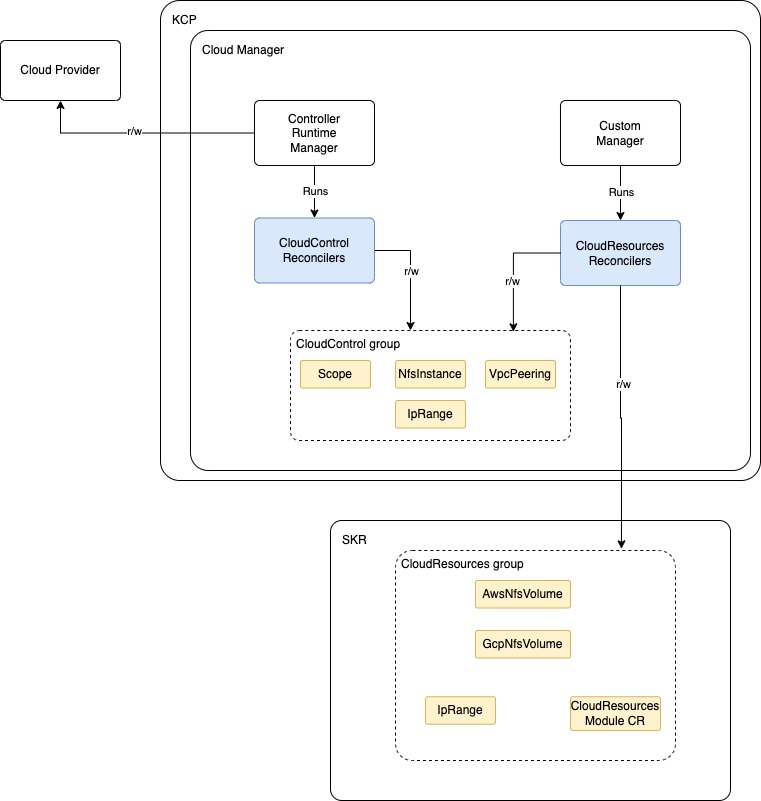

The diagram above was exported from draw.io. Its source (the exported page's mxGraphModel, read from the mxfile embedded in the PNG):
<mxGraphModel dx="1306" dy="823" grid="1" gridSize="10" guides="1" tooltips="1" connect="1" arrows="1" fold="1" page="1" pageScale="1" pageWidth="827" pageHeight="1169" math="0" shadow="0">
  <root>
    <mxCell id="0" />
    <mxCell id="1" parent="0" />
    <mxCell id="Qy759epSoGyCwUi1GphW-1" value="Cloud Provider" style="rounded=1;whiteSpace=wrap;html=1;arcSize=8;" vertex="1" parent="1">
      <mxGeometry x="40" y="80" width="120" height="60" as="geometry" />
    </mxCell>
    <mxCell id="Qy759epSoGyCwUi1GphW-2" value="KCP" style="rounded=1;whiteSpace=wrap;html=1;align=left;verticalAlign=top;spacingLeft=4;spacing=8;perimeterSpacing=0;glass=0;shadow=0;arcSize=4;" vertex="1" parent="1">
      <mxGeometry x="200" y="40" width="600" height="480" as="geometry" />
    </mxCell>
    <mxCell id="Qy759epSoGyCwUi1GphW-3" value="Cloud Manager" style="rounded=1;whiteSpace=wrap;html=1;align=left;verticalAlign=top;spacingLeft=4;spacing=8;arcSize=4;" vertex="1" parent="1">
      <mxGeometry x="230" y="70" width="560" height="440" as="geometry" />
    </mxCell>
    <mxCell id="Qy759epSoGyCwUi1GphW-8" style="edgeStyle=orthogonalEdgeStyle;rounded=0;orthogonalLoop=1;jettySize=auto;html=1;entryX=0.5;entryY=0;entryDx=0;entryDy=0;" edge="1" parent="1" source="Qy759epSoGyCwUi1GphW-4" target="Qy759epSoGyCwUi1GphW-6">
      <mxGeometry relative="1" as="geometry" />
    </mxCell>
    <mxCell id="Qy759epSoGyCwUi1GphW-9" value="Runs" style="edgeLabel;html=1;align=center;verticalAlign=middle;resizable=0;points=[];" vertex="1" connectable="0" parent="Qy759epSoGyCwUi1GphW-8">
      <mxGeometry x="-0.0476" relative="1" as="geometry">
        <mxPoint as="offset" />
      </mxGeometry>
    </mxCell>
    <mxCell id="Qy759epSoGyCwUi1GphW-21" style="edgeStyle=orthogonalEdgeStyle;rounded=0;orthogonalLoop=1;jettySize=auto;html=1;entryX=0.5;entryY=1;entryDx=0;entryDy=0;" edge="1" parent="1" source="Qy759epSoGyCwUi1GphW-4" target="Qy759epSoGyCwUi1GphW-1">
      <mxGeometry relative="1" as="geometry" />
    </mxCell>
    <mxCell id="Qy759epSoGyCwUi1GphW-22" value="r/w" style="edgeLabel;html=1;align=center;verticalAlign=middle;resizable=0;points=[];" vertex="1" connectable="0" parent="Qy759epSoGyCwUi1GphW-21">
      <mxGeometry x="0.0694" y="-2" relative="1" as="geometry">
        <mxPoint as="offset" />
      </mxGeometry>
    </mxCell>
    <mxCell id="Qy759epSoGyCwUi1GphW-4" value="Controller &lt;br&gt;Runtime &lt;br&gt;Manager" style="rounded=1;whiteSpace=wrap;html=1;align=center;verticalAlign=middle;spacingLeft=0;spacing=2;arcSize=8;" vertex="1" parent="1">
      <mxGeometry x="294" y="140" width="120" height="65" as="geometry" />
    </mxCell>
    <mxCell id="Qy759epSoGyCwUi1GphW-10" style="edgeStyle=orthogonalEdgeStyle;rounded=0;orthogonalLoop=1;jettySize=auto;html=1;entryX=0.5;entryY=0;entryDx=0;entryDy=0;" edge="1" parent="1" source="Qy759epSoGyCwUi1GphW-5" target="Qy759epSoGyCwUi1GphW-7">
      <mxGeometry relative="1" as="geometry" />
    </mxCell>
    <mxCell id="Qy759epSoGyCwUi1GphW-11" value="Runs" style="edgeLabel;html=1;align=center;verticalAlign=middle;resizable=0;points=[];" vertex="1" connectable="0" parent="Qy759epSoGyCwUi1GphW-10">
      <mxGeometry x="-0.0545" relative="1" as="geometry">
        <mxPoint as="offset" />
      </mxGeometry>
    </mxCell>
    <mxCell id="Qy759epSoGyCwUi1GphW-5" value="Custom&lt;br&gt;Manager" style="rounded=1;whiteSpace=wrap;html=1;align=center;verticalAlign=middle;spacingLeft=0;spacing=2;arcSize=8;" vertex="1" parent="1">
      <mxGeometry x="600" y="140" width="120" height="65" as="geometry" />
    </mxCell>
    <mxCell id="Qy759epSoGyCwUi1GphW-23" style="edgeStyle=orthogonalEdgeStyle;rounded=0;orthogonalLoop=1;jettySize=auto;html=1;" edge="1" parent="1" source="Qy759epSoGyCwUi1GphW-6">
      <mxGeometry relative="1" as="geometry">
        <mxPoint x="450" y="370" as="targetPoint" />
        <Array as="points">
          <mxPoint x="450" y="290" />
          <mxPoint x="450" y="370" />
        </Array>
      </mxGeometry>
    </mxCell>
    <mxCell id="Qy759epSoGyCwUi1GphW-24" value="r/w" style="edgeLabel;html=1;align=center;verticalAlign=middle;resizable=0;points=[];" vertex="1" connectable="0" parent="Qy759epSoGyCwUi1GphW-23">
      <mxGeometry x="-0.0317" relative="1" as="geometry">
        <mxPoint as="offset" />
      </mxGeometry>
    </mxCell>
    <mxCell id="Qy759epSoGyCwUi1GphW-6" value="CloudControl Reconcilers" style="rounded=1;whiteSpace=wrap;html=1;align=center;verticalAlign=middle;spacingLeft=0;spacing=2;arcSize=8;fillColor=#dae8fc;strokeColor=#6c8ebf;" vertex="1" parent="1">
      <mxGeometry x="294" y="257.5" width="120" height="65" as="geometry" />
    </mxCell>
    <mxCell id="Qy759epSoGyCwUi1GphW-7" value="CloudResources Reconcilers" style="rounded=1;whiteSpace=wrap;html=1;align=center;verticalAlign=middle;spacingLeft=0;spacing=2;arcSize=8;fillColor=#dae8fc;strokeColor=#6c8ebf;" vertex="1" parent="1">
      <mxGeometry x="600" y="260" width="120" height="65" as="geometry" />
    </mxCell>
    <mxCell id="Qy759epSoGyCwUi1GphW-12" value="CloudControl group" style="rounded=1;whiteSpace=wrap;html=1;align=left;verticalAlign=top;spacingLeft=4;spacing=2;arcSize=8;dashed=1;" vertex="1" parent="1">
      <mxGeometry x="330" y="370" width="280" height="110" as="geometry" />
    </mxCell>
    <mxCell id="Qy759epSoGyCwUi1GphW-13" value="Scope" style="rounded=1;whiteSpace=wrap;html=1;align=center;verticalAlign=middle;spacingLeft=0;spacing=2;arcSize=8;fillColor=#fff2cc;strokeColor=#d6b656;" vertex="1" parent="1">
      <mxGeometry x="340" y="400" width="70" height="27.5" as="geometry" />
    </mxCell>
    <mxCell id="Qy759epSoGyCwUi1GphW-14" value="VpcPeering" style="rounded=1;whiteSpace=wrap;html=1;align=center;verticalAlign=middle;spacingLeft=0;spacing=2;arcSize=8;fillColor=#fff2cc;strokeColor=#d6b656;" vertex="1" parent="1">
      <mxGeometry x="525" y="400" width="70" height="27.5" as="geometry" />
    </mxCell>
    <mxCell id="Qy759epSoGyCwUi1GphW-15" value="NfsInstance" style="rounded=1;whiteSpace=wrap;html=1;align=center;verticalAlign=middle;spacingLeft=0;spacing=2;arcSize=8;fillColor=#fff2cc;strokeColor=#d6b656;" vertex="1" parent="1">
      <mxGeometry x="435" y="400" width="70" height="27.5" as="geometry" />
    </mxCell>
    <mxCell id="Qy759epSoGyCwUi1GphW-16" value="IpRange" style="rounded=1;whiteSpace=wrap;html=1;align=center;verticalAlign=middle;spacingLeft=0;spacing=2;arcSize=8;fillColor=#fff2cc;strokeColor=#d6b656;" vertex="1" parent="1">
      <mxGeometry x="435" y="440" width="70" height="27.5" as="geometry" />
    </mxCell>
    <mxCell id="Qy759epSoGyCwUi1GphW-25" style="edgeStyle=orthogonalEdgeStyle;rounded=0;orthogonalLoop=1;jettySize=auto;html=1;entryX=0.796;entryY=0.012;entryDx=0;entryDy=0;entryPerimeter=0;" edge="1" parent="1" source="Qy759epSoGyCwUi1GphW-7" target="Qy759epSoGyCwUi1GphW-12">
      <mxGeometry relative="1" as="geometry">
        <Array as="points">
          <mxPoint x="553" y="292" />
        </Array>
      </mxGeometry>
    </mxCell>
    <mxCell id="Qy759epSoGyCwUi1GphW-26" value="r/w" style="edgeLabel;html=1;align=center;verticalAlign=middle;resizable=0;points=[];" vertex="1" connectable="0" parent="Qy759epSoGyCwUi1GphW-25">
      <mxGeometry x="0.1885" y="-1" relative="1" as="geometry">
        <mxPoint as="offset" />
      </mxGeometry>
    </mxCell>
    <mxCell id="Qy759epSoGyCwUi1GphW-27" value="SKR" style="rounded=1;whiteSpace=wrap;html=1;align=left;verticalAlign=top;spacingLeft=4;spacing=8;perimeterSpacing=0;glass=0;shadow=0;arcSize=4;" vertex="1" parent="1">
      <mxGeometry x="370" y="560" width="400" height="280" as="geometry" />
    </mxCell>
    <mxCell id="Qy759epSoGyCwUi1GphW-28" value="CloudResources group" style="rounded=1;whiteSpace=wrap;html=1;align=left;verticalAlign=top;spacingLeft=4;spacing=2;arcSize=8;dashed=1;" vertex="1" parent="1">
      <mxGeometry x="435" y="590" width="280" height="210" as="geometry" />
    </mxCell>
    <mxCell id="Qy759epSoGyCwUi1GphW-29" value="AwsNfsVolume" style="rounded=1;whiteSpace=wrap;html=1;align=center;verticalAlign=middle;spacingLeft=0;spacing=2;arcSize=8;fillColor=#fff2cc;strokeColor=#d6b656;" vertex="1" parent="1">
      <mxGeometry x="515" y="620" width="95" height="27.5" as="geometry" />
    </mxCell>
    <mxCell id="Qy759epSoGyCwUi1GphW-31" value="CloudResources&lt;br&gt;Module CR" style="rounded=1;whiteSpace=wrap;html=1;align=center;verticalAlign=middle;spacingLeft=0;spacing=2;arcSize=8;fillColor=#fff2cc;strokeColor=#d6b656;" vertex="1" parent="1">
      <mxGeometry x="610" y="736.25" width="90" height="33.75" as="geometry" />
    </mxCell>
    <mxCell id="Qy759epSoGyCwUi1GphW-32" value="IpRange" style="rounded=1;whiteSpace=wrap;html=1;align=center;verticalAlign=middle;spacingLeft=0;spacing=2;arcSize=8;fillColor=#fff2cc;strokeColor=#d6b656;" vertex="1" parent="1">
      <mxGeometry x="465" y="736.25" width="70" height="27.5" as="geometry" />
    </mxCell>
    <mxCell id="Qy759epSoGyCwUi1GphW-36" value="GcpNfsVolume" style="rounded=1;whiteSpace=wrap;html=1;align=center;verticalAlign=middle;spacingLeft=0;spacing=2;arcSize=8;fillColor=#fff2cc;strokeColor=#d6b656;" vertex="1" parent="1">
      <mxGeometry x="515" y="670" width="95" height="27.5" as="geometry" />
    </mxCell>
    <mxCell id="Qy759epSoGyCwUi1GphW-37" style="edgeStyle=orthogonalEdgeStyle;rounded=0;orthogonalLoop=1;jettySize=auto;html=1;entryX=0.807;entryY=-0.008;entryDx=0;entryDy=0;entryPerimeter=0;" edge="1" parent="1" source="Qy759epSoGyCwUi1GphW-7" target="Qy759epSoGyCwUi1GphW-28">
      <mxGeometry relative="1" as="geometry" />
    </mxCell>
    <mxCell id="Qy759epSoGyCwUi1GphW-38" value="r/w" style="edgeLabel;html=1;align=center;verticalAlign=middle;resizable=0;points=[];" vertex="1" connectable="0" parent="Qy759epSoGyCwUi1GphW-37">
      <mxGeometry x="-0.2569" y="2" relative="1" as="geometry">
        <mxPoint as="offset" />
      </mxGeometry>
    </mxCell>
  </root>
</mxGraphModel>